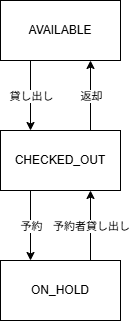

The diagram above was exported from draw.io. Its source (the exported page's mxGraphModel, read from the mxfile embedded in the PNG):
<mxGraphModel dx="1250" dy="779" grid="1" gridSize="10" guides="1" tooltips="1" connect="1" arrows="1" fold="1" page="1" pageScale="1" pageWidth="200" pageHeight="400" math="0" shadow="0">
  <root>
    <mxCell id="0" />
    <mxCell id="1" parent="0" />
    <mxCell id="7CHF_K-_pEEc59HCBckW-15" value="AVAILABLE" style="whiteSpace=wrap;html=1;" parent="1" vertex="1">
      <mxGeometry x="40" y="40" width="120" height="60" as="geometry" />
    </mxCell>
    <mxCell id="2" value="CHECKED_OUT" style="whiteSpace=wrap;html=1;" parent="1" vertex="1">
      <mxGeometry x="40" y="170" width="120" height="60" as="geometry" />
    </mxCell>
    <mxCell id="3" value="ON_HOLD" style="whiteSpace=wrap;html=1;" parent="1" vertex="1">
      <mxGeometry x="40" y="300" width="120" height="60" as="geometry" />
    </mxCell>
    <mxCell id="7" value="" style="endArrow=classic;html=1;exitX=0.25;exitY=1;exitDx=0;exitDy=0;entryX=0.25;entryY=0;entryDx=0;entryDy=0;" parent="1" source="2" target="3" edge="1">
      <mxGeometry relative="1" as="geometry">
        <mxPoint y="370" as="sourcePoint" />
        <mxPoint x="100" y="370" as="targetPoint" />
      </mxGeometry>
    </mxCell>
    <mxCell id="8" value="予約" style="edgeLabel;resizable=0;html=1;;align=center;verticalAlign=middle;" parent="7" connectable="0" vertex="1">
      <mxGeometry relative="1" as="geometry" />
    </mxCell>
    <mxCell id="9" value="" style="endArrow=classic;html=1;exitX=0.75;exitY=0;exitDx=0;exitDy=0;entryX=0.75;entryY=1;entryDx=0;entryDy=0;" parent="1" source="3" target="2" edge="1">
      <mxGeometry relative="1" as="geometry">
        <mxPoint x="220" y="290" as="sourcePoint" />
        <mxPoint x="320" y="290" as="targetPoint" />
      </mxGeometry>
    </mxCell>
    <mxCell id="10" value="予約者貸し出し" style="edgeLabel;resizable=0;html=1;;align=center;verticalAlign=middle;" parent="9" connectable="0" vertex="1">
      <mxGeometry relative="1" as="geometry" />
    </mxCell>
    <mxCell id="11" value="" style="endArrow=classic;html=1;exitX=0.25;exitY=1;exitDx=0;exitDy=0;entryX=0.25;entryY=0;entryDx=0;entryDy=0;" parent="1" source="7CHF_K-_pEEc59HCBckW-15" target="2" edge="1">
      <mxGeometry relative="1" as="geometry">
        <mxPoint x="-20" y="160" as="sourcePoint" />
        <mxPoint x="80" y="160" as="targetPoint" />
      </mxGeometry>
    </mxCell>
    <mxCell id="12" value="貸し出し" style="edgeLabel;resizable=0;html=1;;align=center;verticalAlign=middle;" parent="11" connectable="0" vertex="1">
      <mxGeometry relative="1" as="geometry" />
    </mxCell>
    <mxCell id="13" value="" style="endArrow=classic;html=1;exitX=0.75;exitY=0;exitDx=0;exitDy=0;entryX=0.75;entryY=1;entryDx=0;entryDy=0;" parent="1" source="2" target="7CHF_K-_pEEc59HCBckW-15" edge="1">
      <mxGeometry relative="1" as="geometry">
        <mxPoint x="210" y="150" as="sourcePoint" />
        <mxPoint x="180" y="140" as="targetPoint" />
      </mxGeometry>
    </mxCell>
    <mxCell id="14" value="返却" style="edgeLabel;resizable=0;html=1;;align=center;verticalAlign=middle;" parent="13" connectable="0" vertex="1">
      <mxGeometry relative="1" as="geometry" />
    </mxCell>
  </root>
</mxGraphModel>